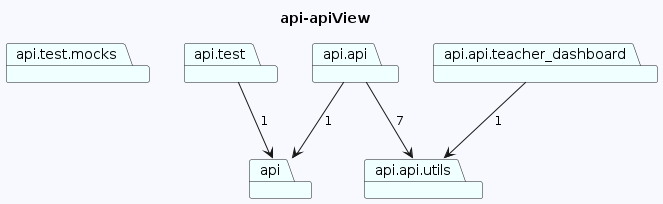

The diagram above was rendered by PlantUML. Its source (embedded in the PNG):
@startuml
skinparam backgroundColor GhostWhite
title api-apiView
package "api.test.mocks" #Azure
package "api" #Azure
package "api.api.teacher_dashboard" #Azure
package "api.test" #Azure
package "api.api.utils" #Azure
package "api.api" #Azure


"api.api.teacher_dashboard"-->"api.api.utils"  : 1
"api.test"-->"api"  : 1

"api.api"-->"api.api.utils"  : 7
"api.api"-->"api"  : 1
@enduml